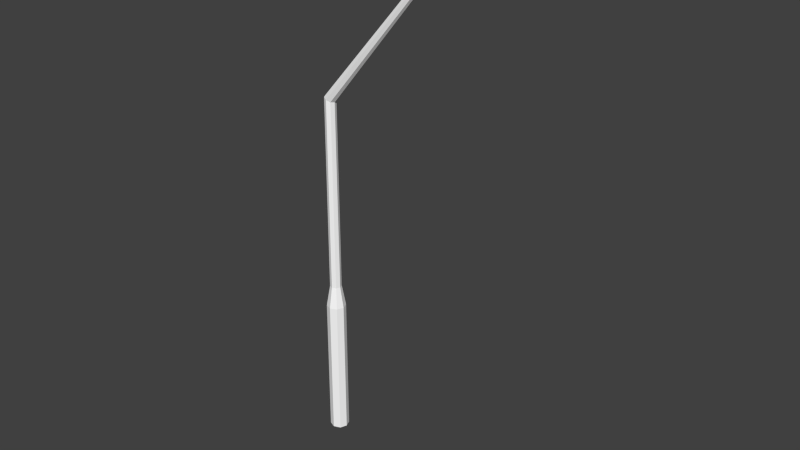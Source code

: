 # Source: lamp.blend  (saved by Blender 2.76.0; exported with 4.5.12 LTS)
import bpy
from mathutils import Matrix  # noqa: F401  (used for matrix-valued properties, if any)

bpy.ops.wm.read_factory_settings(use_empty=True)
scene = bpy.context.scene
scene.name = 'Scene'

# ---- collections
col_collection_1 = bpy.data.collections.new('Collection 1'); scene.collection.children.link(col_collection_1)

# ---- materials (node trees are filled in below, after node groups)
mat_material = bpy.data.materials.new('Material')
mat_material.alpha_threshold = 0.0
mat_material.use_transparent_shadow = False
mat_material.diffuse_color = (0.5489, 0.5489, 0.5489, 1.0)
mat_material.roughness = 0.5
mat_material.specular_intensity = 0.0
mat_material_001 = bpy.data.materials.new('Material.001')
mat_material_001.alpha_threshold = 0.0
mat_material_001.use_transparent_shadow = False
mat_material_001.diffuse_color = (1.0, 1.0, 1.0, 1.0)
mat_material_001.roughness = 0.5
mat_material_001.specular_intensity = 0.0
mat_material_002 = bpy.data.materials.new('Material.002')
mat_material_002.alpha_threshold = 0.0
mat_material_002.use_transparent_shadow = False
mat_material_002.diffuse_color = (0.3264, 0.3264, 0.3264, 1.0)
mat_material_002.roughness = 0.5
mat_material_002.specular_intensity = 0.0
mat_material_003 = bpy.data.materials.new('Material.003')
mat_material_003.alpha_threshold = 0.0
mat_material_003.use_transparent_shadow = False
mat_material_003.diffuse_color = (1.0, 1.0, 1.0, 1.0)
mat_material_003.roughness = 0.5
mat_material_003.specular_intensity = 0.0
mat_material_004 = bpy.data.materials.new('Material.004')
mat_material_004.alpha_threshold = 0.0
mat_material_004.use_transparent_shadow = False
mat_material_004.diffuse_color = (1.0, 1.0, 1.0, 1.0)
mat_material_004.roughness = 0.5

# ---- material node trees

# ---- world
world_world = bpy.data.worlds.new('World'); scene.world = world_world
world_world.color = (0.05088, 0.05088, 0.05088)
world_world.use_sun_shadow = False
world_world.sun_shadow_jitter_overblur = 0.0
world_world.cycles.sampling_method = 'MANUAL'
world_world.cycles.sample_map_resolution = 256

# ---- meshes
me_cube_003 = bpy.data.meshes.new('Cube.003')
me_cube_003.from_pydata([(-0.8948, -0.6398, -10.0), (-0.8867, -0.6398, -8.007), (-0.8948, 0.6411, -10.0), (-0.8867, 0.6411, -8.007), (0.0272, -0.6398, -9.893), (0.03528, -0.6398, -7.899), (0.0272, 0.6411, -9.893), (0.03528, 0.6411, -7.899), (0.4115, -0.4899, -10.24), (0.4189, -0.4899, -8.42), (0.4115, 0.4968, -10.24), (0.4189, 0.4968, -8.42), (-1.293, -0.4919, -10.56), (-1.285, -0.4919, -8.565), (-1.293, 0.4972, -10.56), (-1.285, 0.4972, -8.565), (-0.8073, -0.5173, -10.03), (-0.8073, 0.5187, -10.03), (-0.06163, -0.5173, -9.946), (-0.06163, 0.5187, -9.946), (0.2492, -0.3674, -10.23), (0.2492, 0.3743, -10.23), (-1.13, -0.3694, -10.49), (-1.13, 0.3748, -10.49), (-0.8054, -0.5173, -9.371), (-0.8054, 0.5187, -9.371), (-0.05975, -0.5173, -9.283), (-0.05975, 0.5187, -9.283), (0.2511, -0.3674, -9.564), (0.2511, 0.3743, -9.564), (-1.128, -0.3694, -9.823), (-1.128, 0.3748, -9.823), (-0.6742, 0.3354, -9.42), (-0.6742, -0.3332, -9.42), (-0.193, 0.3354, -9.364), (-0.193, -0.3332, -9.364), (0.007662, -0.2365, -9.545), (0.007662, 0.2422, -9.545), (-0.8822, 0.2425, -9.712), (-0.8822, -0.2378, -9.712), (-0.6739, 0.3354, -10.12), (-0.6739, -0.3332, -10.12), (-0.1927, 0.3354, -10.07), (-0.1927, -0.3332, -10.07), (0.007271, -0.2365, -9.916), (0.007271, 0.2422, -9.916), (-0.8826, 0.2425, -10.08), (-0.8826, -0.2378, -10.08), (-6.086, 0.2989, -55.59), (-5.258, 0.2989, -27.41), (-5.969, 0.2114, -55.68), (-5.154, 0.2114, -27.71), (-5.92, -1.911e-07, -55.72), (-5.112, -1.626e-07, -27.83), (-5.969, -0.2114, -55.68), (-5.154, -0.2114, -27.71), (-6.086, -0.2989, -55.59), (-5.258, -0.2989, -27.41), (-6.203, -0.2114, -55.51), (-5.361, -0.2114, -27.12), (-6.252, -1.861e-07, -55.47), (-5.403, -1.856e-07, -27.0), (-6.203, 0.2114, -55.51), (-5.361, 0.2114, -27.12), (-6.179, 0.4954, -58.76), (-5.985, 0.3503, -58.91), (-5.905, -1.984e-07, -58.96), (-5.985, -0.3503, -58.91), (-6.179, -0.4954, -58.76), (-6.374, -0.3503, -58.62), (-6.454, -1.902e-07, -58.56), (-6.374, 0.3503, -58.62), (-6.79, 0.4954, -79.51), (-6.595, 0.3503, -79.66), (-6.515, -2.091e-07, -79.71), (-6.595, -0.3503, -79.66), (-6.79, -0.4954, -79.51), (-6.984, -0.3503, -79.37), (-7.064, -2.009e-07, -79.31), (-6.984, 0.3503, -79.37), (-5.258, 0.2989, -27.41), (-5.154, 0.2114, -27.71), (-5.112, -1.626e-07, -27.83), (-5.154, -0.2114, -27.71), (-5.258, -0.2989, -27.41), (-5.361, -0.2114, -27.12), (-5.403, -1.856e-07, -27.0), (-5.361, 0.2114, -27.12), (-5.258, 0.2989, -27.41), (-5.179, 0.2114, -27.86), (-5.146, -1.524e-07, -28.04), (-5.179, -0.2114, -27.86), (-5.258, -0.2989, -27.41), (-5.336, -0.2114, -26.97), (-5.369, -1.958e-07, -26.79), (-5.336, 0.2114, -26.97), (-1.22, 0.1774, -9.504), (-1.198, 0.1254, -9.857), (-1.189, -2.1e-07, -10.0), (-1.198, -0.1254, -9.857), (-1.22, -0.1774, -9.504), (-1.242, -0.1254, -9.151), (-1.251, -2.432e-07, -9.004), (-1.242, 0.1254, -9.151)], [], [(12, 14, 23, 22), (3, 7, 6, 2), (7, 5, 9, 11), (5, 1, 0, 4), (14, 2, 17, 23), (5, 7, 3, 1), (11, 9, 8, 10), (6, 7, 11, 10), (5, 4, 8, 9), (6, 10, 21, 19), (13, 15, 14, 12), (1, 3, 15, 13), (3, 2, 14, 15), (0, 1, 13, 12), (20, 18, 26, 28), (16, 22, 30, 24), (17, 19, 27, 25), (8, 4, 18, 20), (2, 6, 19, 17), (10, 8, 20, 21), (0, 12, 22, 16), (4, 0, 16, 18), (24, 30, 39, 33), (25, 27, 34, 32), (26, 24, 33, 35), (21, 20, 28, 29), (23, 17, 25, 31), (22, 23, 31, 30), (19, 21, 29, 27), (18, 16, 24, 26), (34, 37, 45, 42), (39, 38, 46, 47), (38, 32, 40, 46), (28, 26, 35, 36), (29, 28, 36, 37), (31, 25, 32, 38), (30, 31, 38, 39), (27, 29, 37, 34), (40, 41, 47, 46), (41, 40, 42, 43), (43, 42, 45, 44), (35, 33, 41, 43), (32, 34, 42, 40), (33, 39, 47, 41), (36, 35, 43, 44), (37, 36, 44, 45), (48, 49, 51, 50), (50, 51, 53, 52), (52, 53, 55, 54), (54, 55, 57, 56), (56, 57, 59, 58), (58, 59, 61, 60), (53, 51, 81, 82), (62, 63, 49, 48), (60, 61, 63, 62), (52, 54, 67, 66), (69, 70, 78, 77), (58, 60, 70, 69), (54, 56, 68, 67), (60, 62, 71, 70), (50, 52, 66, 65), (56, 58, 69, 68), (62, 48, 64, 71), (48, 50, 65, 64), (72, 73, 74, 75, 76, 77, 78, 79), (67, 68, 76, 75), (65, 66, 74, 73), (70, 71, 79, 78), (68, 69, 77, 76), (66, 67, 75, 74), (64, 65, 73, 72), (71, 64, 72, 79), (87, 86, 94, 95), (59, 57, 84, 85), (49, 63, 87, 80), (51, 49, 80, 81), (55, 53, 82, 83), (61, 59, 85, 86), (57, 55, 83, 84), (63, 61, 86, 87), (90, 89, 97, 98), (85, 84, 92, 93), (83, 82, 90, 91), (81, 80, 88, 89), (80, 87, 95, 88), (86, 85, 93, 94), (84, 83, 91, 92), (82, 81, 89, 90), (97, 96, 103, 102, 101, 100, 99, 98), (95, 94, 102, 103), (93, 92, 100, 101), (91, 90, 98, 99), (89, 88, 96, 97), (88, 95, 103, 96), (94, 93, 101, 102), (92, 91, 99, 100)])
me_cube_003.polygons.foreach_set('material_index', [2, 2, 2, 2, 2, 2, 2, 2, 2, 2, 2, 2, 2, 2, 0, 0, 0, 2, 2, 2, 2, 2, 0, 0, 0, 0, 0, 0, 0, 0, 0, 0, 0, 0, 0, 0, 0, 0, 1, 1, 1, 0, 0, 0, 0, 0, 3, 3, 3, 3, 3, 3, 3, 3, 3, 3, 3, 3, 3, 3, 3, 3, 3, 3, 3, 3, 3, 3, 3, 3, 3, 3, 3, 3, 3, 3, 3, 3, 3, 3, 3, 3, 3, 3, 3, 3, 3, 3, 3, 3, 3, 3, 3, 3, 3, 3])
me_cube_003.materials.append(mat_material)
me_cube_003.materials.append(mat_material_001)
me_cube_003.materials.append(mat_material_002)
me_cube_003.materials.append(mat_material_003)
me_cube_003.materials.append(mat_material_004)
me_cube_003.use_remesh_preserve_volume = False
me_cube_003.use_remesh_preserve_attributes = False
me_cube_003.use_mirror_vertex_groups = False
me_cube_003.update()

# ---- objects
ob_cube_001 = bpy.data.objects.new('Cube.001', me_cube_003)

# ---- transforms, parenting, visibility, modifiers, constraints
ob_cube_001.location = (1.314, 0.0, 4.981)
ob_cube_001.rotation_euler = (1.445e-09, -0.146, -1.976e-08)
ob_cube_001.scale = (0.2984, 0.1673, 0.05966)
ob_cube_001.lineart.crease_threshold = 0.0

# ---- collection membership
col_collection_1.objects.link(ob_cube_001)

# ---- scene / render settings (as saved in the file)
scene.frame_start = 1; scene.frame_end = 250; scene.frame_set(126)
scene.render.engine = 'BLENDER_EEVEE_NEXT'
scene.render.resolution_percentage = 50
scene.render.dither_intensity = 0.0
scene.cycles.use_denoising = False
scene.cycles.samples = 10
scene.cycles.sampling_pattern = 'TABULATED_SOBOL'
scene.cycles.light_sampling_threshold = 0.0
scene.cycles.use_adaptive_sampling = False
scene.cycles.use_light_tree = False
scene.cycles.blur_glossy = 0.0
scene.cycles.pixel_filter_type = 'GAUSSIAN'
scene.cycles.sample_clamp_indirect = 0.0
scene.view_settings.view_transform = 'Standard'
bpy.context.view_layer.update()

# ---- added for rendering (the .blend has no active camera and no usable light): camera, sun
cam_auto = bpy.data.cameras.new('AutoCamera')
cam_auto.lens = 50.0
cam_auto.sensor_width = 36.0
cam_auto.clip_end = 1000.0
ob_auto_camera = bpy.data.objects.new('AutoCamera', cam_auto)
scene.collection.objects.link(ob_auto_camera)
ob_auto_camera.location = (5.68728, -5.96845, 6.22945)
ob_auto_camera.rotation_euler = (1.09748, -7.21219e-08, 0.694738)
scene.camera = ob_auto_camera
light_auto_sun = bpy.data.lights.new('AutoSun', 'SUN')
light_auto_sun.energy = 3.0
light_auto_sun.angle = 0.0523599
ob_auto_sun = bpy.data.objects.new('AutoSun', light_auto_sun)
scene.collection.objects.link(ob_auto_sun)
ob_auto_sun.rotation_euler = (0.872665, 0.174533, 0.523599)
bpy.context.view_layer.update()
